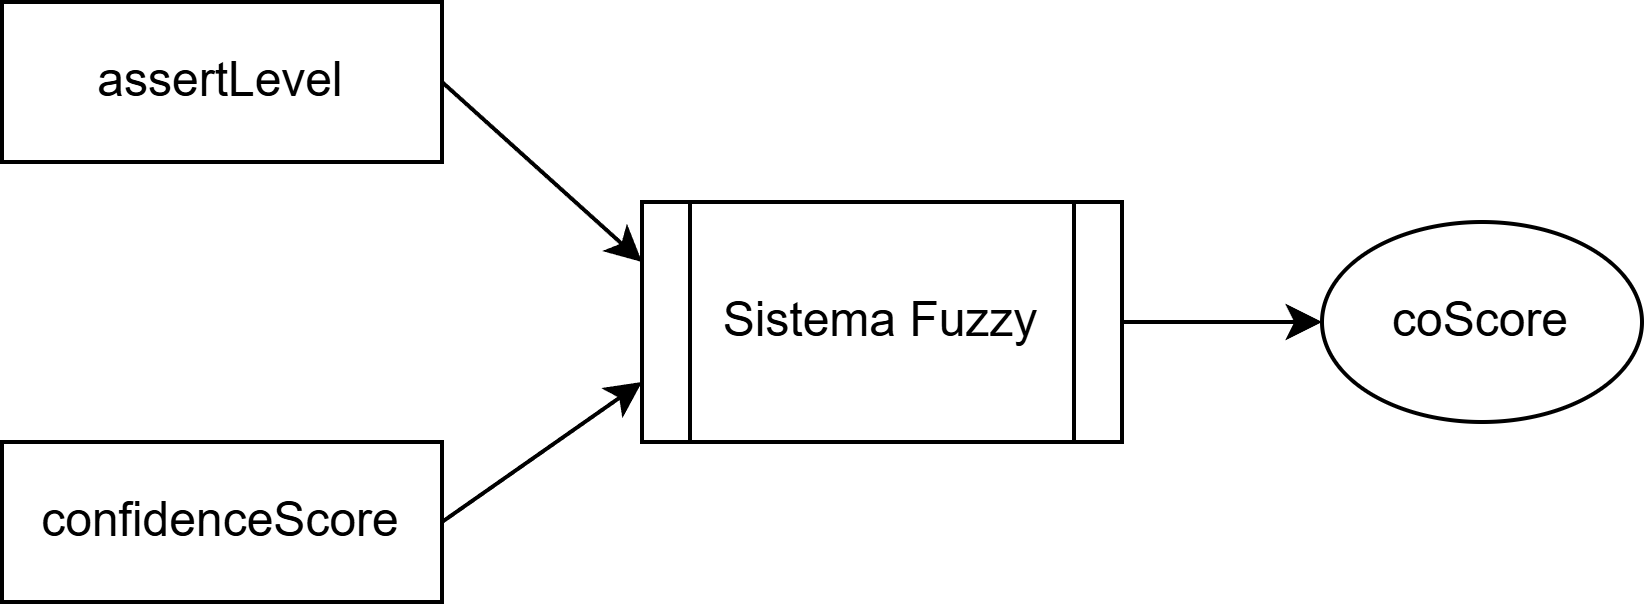

The diagram above was exported from draw.io. Its source (the exported page's mxGraphModel, read from the mxfile embedded in the PNG):
<mxGraphModel dx="946" dy="571" grid="1" gridSize="10" guides="1" tooltips="1" connect="1" arrows="1" fold="1" page="1" pageScale="1" pageWidth="827" pageHeight="1169" math="0" shadow="0">
  <root>
    <mxCell id="0" />
    <mxCell id="1" parent="0" />
    <mxCell id="ZwiFnVyzr-PkylXgRafp-1" parent="1" style="rounded=0;whiteSpace=wrap;html=1;" value="assertLevel" vertex="1">
      <mxGeometry height="40" width="110" x="200" y="150" as="geometry" />
    </mxCell>
    <mxCell id="ZwiFnVyzr-PkylXgRafp-2" parent="1" style="rounded=0;whiteSpace=wrap;html=1;" value="confidenceScore" vertex="1">
      <mxGeometry height="40" width="110" x="200" y="260" as="geometry" />
    </mxCell>
    <mxCell id="ZwiFnVyzr-PkylXgRafp-4" parent="1" style="shape=process;whiteSpace=wrap;html=1;backgroundOutline=1;" value="Sistema Fuzzy" vertex="1">
      <mxGeometry height="60" width="120" x="360" y="200" as="geometry" />
    </mxCell>
    <mxCell id="ZwiFnVyzr-PkylXgRafp-6" parent="1" style="ellipse;whiteSpace=wrap;html=1;" value="coScore" vertex="1">
      <mxGeometry height="50" width="80" x="530" y="205" as="geometry" />
    </mxCell>
    <mxCell id="ZwiFnVyzr-PkylXgRafp-7" edge="1" parent="1" source="ZwiFnVyzr-PkylXgRafp-1" style="endArrow=classic;html=1;rounded=0;exitX=1;exitY=0.5;exitDx=0;exitDy=0;entryX=0;entryY=0.25;entryDx=0;entryDy=0;" target="ZwiFnVyzr-PkylXgRafp-4" value="">
      <mxGeometry height="50" relative="1" width="50" as="geometry">
        <mxPoint x="390" y="320" as="sourcePoint" />
        <mxPoint x="440" y="270" as="targetPoint" />
      </mxGeometry>
    </mxCell>
    <mxCell id="ZwiFnVyzr-PkylXgRafp-8" edge="1" parent="1" source="ZwiFnVyzr-PkylXgRafp-2" style="endArrow=classic;html=1;rounded=0;exitX=1;exitY=0.5;exitDx=0;exitDy=0;entryX=0;entryY=0.75;entryDx=0;entryDy=0;" target="ZwiFnVyzr-PkylXgRafp-4" value="">
      <mxGeometry height="50" relative="1" width="50" as="geometry">
        <mxPoint x="420" y="310" as="sourcePoint" />
        <mxPoint x="470" y="355" as="targetPoint" />
      </mxGeometry>
    </mxCell>
    <mxCell id="ZwiFnVyzr-PkylXgRafp-9" edge="1" parent="1" source="ZwiFnVyzr-PkylXgRafp-4" style="endArrow=classic;html=1;rounded=0;exitX=1;exitY=0.5;exitDx=0;exitDy=0;entryX=0;entryY=0.5;entryDx=0;entryDy=0;" target="ZwiFnVyzr-PkylXgRafp-6" value="">
      <mxGeometry height="50" relative="1" width="50" as="geometry">
        <mxPoint x="460" y="345" as="sourcePoint" />
        <mxPoint x="510" y="310" as="targetPoint" />
      </mxGeometry>
    </mxCell>
  </root>
</mxGraphModel>